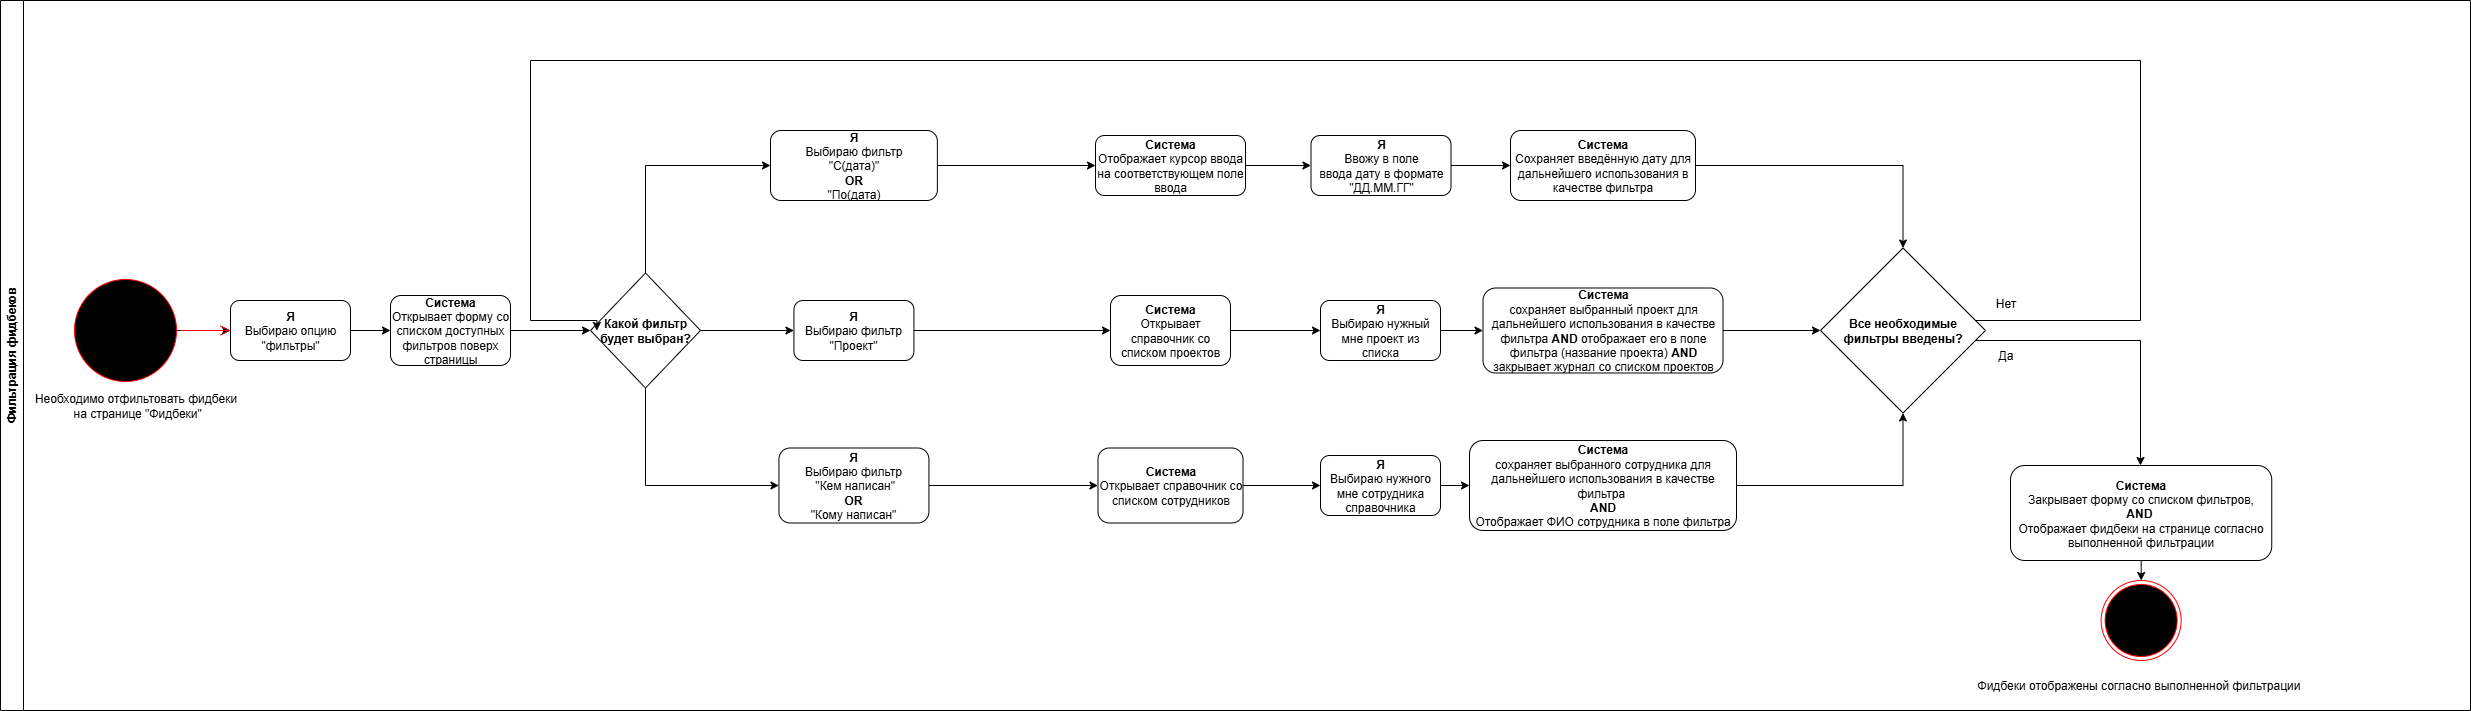

The diagram above was exported from draw.io. Its source (the exported page's mxGraphModel, read from the mxfile embedded in the PNG):
<mxGraphModel dx="2205" dy="796" grid="1" gridSize="10" guides="1" tooltips="1" connect="1" arrows="1" fold="1" page="1" pageScale="1" pageWidth="827" pageHeight="1169" math="0" shadow="0">
  <root>
    <mxCell id="QOPBCUhZtK5n3uXTIvBV-0" />
    <mxCell id="QOPBCUhZtK5n3uXTIvBV-1" parent="QOPBCUhZtK5n3uXTIvBV-0" />
    <mxCell id="QOPBCUhZtK5n3uXTIvBV-28" value="Фильтрация фидбеков" style="swimlane;horizontal=0;whiteSpace=wrap;html=1;" parent="QOPBCUhZtK5n3uXTIvBV-1" vertex="1">
      <mxGeometry x="-70" y="200" width="2470" height="710" as="geometry">
        <mxRectangle x="190" y="430" width="40" height="100" as="alternateBounds" />
      </mxGeometry>
    </mxCell>
    <mxCell id="QOPBCUhZtK5n3uXTIvBV-29" style="edgeStyle=orthogonalEdgeStyle;rounded=0;orthogonalLoop=1;jettySize=auto;html=1;" parent="QOPBCUhZtK5n3uXTIvBV-28" target="QOPBCUhZtK5n3uXTIvBV-31" edge="1">
      <mxGeometry relative="1" as="geometry">
        <mxPoint x="360" y="330" as="targetPoint" />
        <mxPoint x="140" y="329.9999999999998" as="sourcePoint" />
      </mxGeometry>
    </mxCell>
    <mxCell id="QOPBCUhZtK5n3uXTIvBV-30" style="edgeStyle=orthogonalEdgeStyle;rounded=0;orthogonalLoop=1;jettySize=auto;html=1;entryX=0;entryY=0.5;entryDx=0;entryDy=0;" parent="QOPBCUhZtK5n3uXTIvBV-28" source="QOPBCUhZtK5n3uXTIvBV-31" target="QOPBCUhZtK5n3uXTIvBV-51" edge="1">
      <mxGeometry relative="1" as="geometry" />
    </mxCell>
    <mxCell id="QOPBCUhZtK5n3uXTIvBV-31" value="&lt;b&gt;Я&lt;/b&gt; &lt;br&gt;Выбираю опцию&lt;div&gt;&quot;фильтры&quot;&lt;/div&gt;" style="rounded=1;whiteSpace=wrap;html=1;" parent="QOPBCUhZtK5n3uXTIvBV-28" vertex="1">
      <mxGeometry x="230" y="300" width="120" height="60" as="geometry" />
    </mxCell>
    <mxCell id="QOPBCUhZtK5n3uXTIvBV-32" value="" style="edgeStyle=orthogonalEdgeStyle;rounded=0;orthogonalLoop=1;jettySize=auto;html=1;" parent="QOPBCUhZtK5n3uXTIvBV-28" source="QOPBCUhZtK5n3uXTIvBV-35" target="QOPBCUhZtK5n3uXTIvBV-66" edge="1">
      <mxGeometry relative="1" as="geometry" />
    </mxCell>
    <mxCell id="QOPBCUhZtK5n3uXTIvBV-33" style="edgeStyle=orthogonalEdgeStyle;rounded=0;orthogonalLoop=1;jettySize=auto;html=1;entryX=0;entryY=0.5;entryDx=0;entryDy=0;" parent="QOPBCUhZtK5n3uXTIvBV-28" source="QOPBCUhZtK5n3uXTIvBV-35" target="QOPBCUhZtK5n3uXTIvBV-68" edge="1">
      <mxGeometry relative="1" as="geometry">
        <Array as="points">
          <mxPoint x="645" y="485" />
        </Array>
      </mxGeometry>
    </mxCell>
    <mxCell id="QOPBCUhZtK5n3uXTIvBV-34" style="edgeStyle=orthogonalEdgeStyle;rounded=0;orthogonalLoop=1;jettySize=auto;html=1;entryX=0;entryY=0.5;entryDx=0;entryDy=0;" parent="QOPBCUhZtK5n3uXTIvBV-28" source="QOPBCUhZtK5n3uXTIvBV-35" target="QOPBCUhZtK5n3uXTIvBV-64" edge="1">
      <mxGeometry relative="1" as="geometry">
        <Array as="points">
          <mxPoint x="645" y="165" />
        </Array>
      </mxGeometry>
    </mxCell>
    <mxCell id="QOPBCUhZtK5n3uXTIvBV-35" value="&lt;b&gt;Какой фильтр будет выбран?&lt;/b&gt;" style="rhombus;whiteSpace=wrap;html=1;" parent="QOPBCUhZtK5n3uXTIvBV-28" vertex="1">
      <mxGeometry x="590" y="272.5" width="110" height="115" as="geometry" />
    </mxCell>
    <mxCell id="QOPBCUhZtK5n3uXTIvBV-36" style="edgeStyle=orthogonalEdgeStyle;rounded=0;orthogonalLoop=1;jettySize=auto;html=1;" parent="QOPBCUhZtK5n3uXTIvBV-28" source="QOPBCUhZtK5n3uXTIvBV-37" target="QOPBCUhZtK5n3uXTIvBV-61" edge="1">
      <mxGeometry relative="1" as="geometry" />
    </mxCell>
    <mxCell id="QOPBCUhZtK5n3uXTIvBV-37" value="&lt;b&gt;Я&lt;/b&gt;&lt;div&gt;Выбираю нужного мне сотрудника справочника&lt;/div&gt;" style="rounded=1;whiteSpace=wrap;html=1;" parent="QOPBCUhZtK5n3uXTIvBV-28" vertex="1">
      <mxGeometry x="1320" y="455" width="120" height="60" as="geometry" />
    </mxCell>
    <mxCell id="QOPBCUhZtK5n3uXTIvBV-38" style="edgeStyle=orthogonalEdgeStyle;rounded=0;orthogonalLoop=1;jettySize=auto;html=1;" parent="QOPBCUhZtK5n3uXTIvBV-28" source="QOPBCUhZtK5n3uXTIvBV-39" target="QOPBCUhZtK5n3uXTIvBV-57" edge="1">
      <mxGeometry relative="1" as="geometry" />
    </mxCell>
    <mxCell id="QOPBCUhZtK5n3uXTIvBV-39" value="&lt;b&gt;Я&lt;/b&gt;&lt;div&gt;Выбираю нужный мне проект из списка&lt;/div&gt;" style="rounded=1;whiteSpace=wrap;html=1;" parent="QOPBCUhZtK5n3uXTIvBV-28" vertex="1">
      <mxGeometry x="1320" y="300" width="120" height="60" as="geometry" />
    </mxCell>
    <mxCell id="QOPBCUhZtK5n3uXTIvBV-41" style="edgeStyle=orthogonalEdgeStyle;rounded=0;orthogonalLoop=1;jettySize=auto;html=1;" parent="QOPBCUhZtK5n3uXTIvBV-28" source="QOPBCUhZtK5n3uXTIvBV-42" edge="1">
      <mxGeometry relative="1" as="geometry">
        <mxPoint x="596.4" y="330" as="targetPoint" />
        <Array as="points">
          <mxPoint x="2140" y="320" />
          <mxPoint x="2140" y="60" />
          <mxPoint x="530" y="60" />
          <mxPoint x="530" y="320" />
          <mxPoint x="596" y="320" />
        </Array>
      </mxGeometry>
    </mxCell>
    <mxCell id="QOPBCUhZtK5n3uXTIvBV-42" value="&lt;b&gt;Все необходимые фильтры введены?&lt;/b&gt;" style="rhombus;whiteSpace=wrap;html=1;" parent="QOPBCUhZtK5n3uXTIvBV-28" vertex="1">
      <mxGeometry x="1820" y="247.5" width="165" height="165" as="geometry" />
    </mxCell>
    <mxCell id="QOPBCUhZtK5n3uXTIvBV-43" value="Да" style="text;html=1;align=center;verticalAlign=middle;resizable=0;points=[];autosize=1;strokeColor=none;fillColor=none;" parent="QOPBCUhZtK5n3uXTIvBV-28" vertex="1">
      <mxGeometry x="1985" y="340" width="40" height="30" as="geometry" />
    </mxCell>
    <mxCell id="QOPBCUhZtK5n3uXTIvBV-44" value="" style="edgeStyle=orthogonalEdgeStyle;rounded=0;orthogonalLoop=1;jettySize=auto;html=1;" parent="QOPBCUhZtK5n3uXTIvBV-28" source="QOPBCUhZtK5n3uXTIvBV-45" target="QOPBCUhZtK5n3uXTIvBV-70" edge="1">
      <mxGeometry relative="1" as="geometry" />
    </mxCell>
    <mxCell id="QOPBCUhZtK5n3uXTIvBV-45" value="&lt;b&gt;Я&lt;br&gt;&lt;/b&gt;Ввожу в поле ввода&amp;nbsp;дату в формате &quot;ДД.ММ.ГГ&quot;&lt;span style=&quot;color: rgba(0, 0, 0, 0); font-family: monospace; font-size: 0px; text-align: start; text-wrap-mode: nowrap;&quot;&gt;%3CmxGraphModel%3E%3Croot%3E%3CmxCell%20id%3D%220%22%2F%3E%3CmxCell%20id%3D%221%22%20parent%3D%220%22%2F%3E%3CmxCell%20id%3D%222%22%20value%3D%22%26quot%3B%D0%9A%D0%B5%D0%BC%20%D0%BD%D0%B0%D0%BF%D0%B8%D1%81%D0%B0%D0%BD%26quot%3B%26lt%3Bbr%26gt%3B%26lt%3Bb%26gt%3BOR%26lt%3B%2Fb%26gt%3B%26lt%3Bbr%26gt%3B%26quot%3B%D0%9A%D0%BE%D0%BC%D1%83%20%D0%BD%D0%B0%D0%BF%D0%B8%D1%81%D0%B0%D0%BD%26quot%3B%22%20style%3D%22text%3Bhtml%3D1%3Balign%3Dcenter%3BverticalAlign%3Dmiddle%3BwhiteSpace%3Dwrap%3Brounded%3D0%3B%22%20vertex%3D%221%22%20parent%3D%221%22%3E%3CmxGeometry%20x%3D%22950%22%20y%3D%22645%22%20width%3D%22110%22%20height%3D%2230%22%20as%3D%22geometry%22%2F%3E%3C%2FmxCell%3E%3C%2Froot%3E%3C%2FmxGraphModel%&lt;/span&gt;" style="rounded=1;whiteSpace=wrap;html=1;" parent="QOPBCUhZtK5n3uXTIvBV-28" vertex="1">
      <mxGeometry x="1310.5" y="135" width="140" height="60" as="geometry" />
    </mxCell>
    <mxCell id="QOPBCUhZtK5n3uXTIvBV-46" value="&lt;b&gt;Система&lt;/b&gt;&lt;br&gt;Закрывает форму со списком фильтров,&lt;br&gt;&lt;div&gt;&lt;b&gt;AND&amp;nbsp;&lt;/b&gt;&lt;/div&gt;&lt;div&gt;&lt;span style=&quot;background-color: transparent; color: light-dark(rgb(0, 0, 0), rgb(255, 255, 255));&quot;&gt;Отображает фидбеки на странице согласно выполненной фильтрации&lt;/span&gt;&lt;/div&gt;" style="rounded=1;whiteSpace=wrap;html=1;" parent="QOPBCUhZtK5n3uXTIvBV-28" vertex="1">
      <mxGeometry x="2010" y="465" width="261.25" height="95" as="geometry" />
    </mxCell>
    <mxCell id="QOPBCUhZtK5n3uXTIvBV-47" value="" style="ellipse;html=1;shape=endState;fillColor=#000000;strokeColor=#ff0000;" parent="QOPBCUhZtK5n3uXTIvBV-28" vertex="1">
      <mxGeometry x="2100.62" y="580" width="80" height="80" as="geometry" />
    </mxCell>
    <mxCell id="QOPBCUhZtK5n3uXTIvBV-48" style="edgeStyle=orthogonalEdgeStyle;rounded=0;orthogonalLoop=1;jettySize=auto;html=1;entryX=0.5;entryY=0;entryDx=0;entryDy=0;" parent="QOPBCUhZtK5n3uXTIvBV-28" source="QOPBCUhZtK5n3uXTIvBV-46" target="QOPBCUhZtK5n3uXTIvBV-47" edge="1">
      <mxGeometry relative="1" as="geometry" />
    </mxCell>
    <mxCell id="QOPBCUhZtK5n3uXTIvBV-49" style="edgeStyle=orthogonalEdgeStyle;rounded=0;orthogonalLoop=1;jettySize=auto;html=1;" parent="QOPBCUhZtK5n3uXTIvBV-28" source="QOPBCUhZtK5n3uXTIvBV-42" target="QOPBCUhZtK5n3uXTIvBV-46" edge="1">
      <mxGeometry relative="1" as="geometry">
        <mxPoint x="2030" y="382.5" as="targetPoint" />
        <Array as="points">
          <mxPoint x="2140" y="340" />
        </Array>
      </mxGeometry>
    </mxCell>
    <mxCell id="QOPBCUhZtK5n3uXTIvBV-50" style="edgeStyle=orthogonalEdgeStyle;rounded=0;orthogonalLoop=1;jettySize=auto;html=1;entryX=0;entryY=0.5;entryDx=0;entryDy=0;" parent="QOPBCUhZtK5n3uXTIvBV-28" source="QOPBCUhZtK5n3uXTIvBV-51" target="QOPBCUhZtK5n3uXTIvBV-35" edge="1">
      <mxGeometry relative="1" as="geometry" />
    </mxCell>
    <mxCell id="QOPBCUhZtK5n3uXTIvBV-51" value="&lt;b&gt;Система &lt;br&gt;&lt;/b&gt;Открывает форму со списком доступных фильтров поверх страницы" style="whiteSpace=wrap;html=1;rounded=1;" parent="QOPBCUhZtK5n3uXTIvBV-28" vertex="1">
      <mxGeometry x="390" y="295" width="120" height="70" as="geometry" />
    </mxCell>
    <mxCell id="QOPBCUhZtK5n3uXTIvBV-52" style="edgeStyle=orthogonalEdgeStyle;rounded=0;orthogonalLoop=1;jettySize=auto;html=1;entryX=0;entryY=0.5;entryDx=0;entryDy=0;" parent="QOPBCUhZtK5n3uXTIvBV-28" source="QOPBCUhZtK5n3uXTIvBV-53" target="QOPBCUhZtK5n3uXTIvBV-45" edge="1">
      <mxGeometry relative="1" as="geometry">
        <mxPoint x="1060" y="165" as="targetPoint" />
      </mxGeometry>
    </mxCell>
    <mxCell id="QOPBCUhZtK5n3uXTIvBV-53" value="&lt;b&gt;Система&lt;/b&gt;&lt;div&gt;Отображает курсор ввода на соответствующем поле ввода&lt;/div&gt;" style="rounded=1;whiteSpace=wrap;html=1;" parent="QOPBCUhZtK5n3uXTIvBV-28" vertex="1">
      <mxGeometry x="1095" y="135" width="150" height="60" as="geometry" />
    </mxCell>
    <mxCell id="QOPBCUhZtK5n3uXTIvBV-54" style="edgeStyle=orthogonalEdgeStyle;rounded=0;orthogonalLoop=1;jettySize=auto;html=1;" parent="QOPBCUhZtK5n3uXTIvBV-28" source="QOPBCUhZtK5n3uXTIvBV-55" target="QOPBCUhZtK5n3uXTIvBV-37" edge="1">
      <mxGeometry relative="1" as="geometry" />
    </mxCell>
    <mxCell id="QOPBCUhZtK5n3uXTIvBV-55" value="&lt;b&gt;Система&lt;/b&gt;&lt;br&gt;Открывает справочник со списком сотрудников" style="rounded=1;whiteSpace=wrap;html=1;" parent="QOPBCUhZtK5n3uXTIvBV-28" vertex="1">
      <mxGeometry x="1097.5" y="447.5" width="145" height="75" as="geometry" />
    </mxCell>
    <mxCell id="QOPBCUhZtK5n3uXTIvBV-56" style="edgeStyle=orthogonalEdgeStyle;rounded=0;orthogonalLoop=1;jettySize=auto;html=1;entryX=0;entryY=0.5;entryDx=0;entryDy=0;" parent="QOPBCUhZtK5n3uXTIvBV-28" source="QOPBCUhZtK5n3uXTIvBV-57" target="QOPBCUhZtK5n3uXTIvBV-42" edge="1">
      <mxGeometry relative="1" as="geometry" />
    </mxCell>
    <mxCell id="QOPBCUhZtK5n3uXTIvBV-57" value="&lt;b&gt;Система&lt;br&gt;&lt;/b&gt;&lt;div&gt;&lt;span style=&quot;background-color: transparent; color: light-dark(rgb(0, 0, 0), rgb(255, 255, 255));&quot;&gt;сохраняет выбранный проект для дальнейшего использования в качестве фильтра&lt;/span&gt;&amp;nbsp;&lt;b&gt;AND &lt;/b&gt;отображает его в поле фильтра (название проекта) &lt;b&gt;AND &lt;/b&gt;закрывает журнал со списком проектов&lt;/div&gt;" style="whiteSpace=wrap;html=1;rounded=1;" parent="QOPBCUhZtK5n3uXTIvBV-28" vertex="1">
      <mxGeometry x="1482.5" y="287.5" width="240" height="85" as="geometry" />
    </mxCell>
    <mxCell id="QOPBCUhZtK5n3uXTIvBV-58" style="edgeStyle=orthogonalEdgeStyle;rounded=0;orthogonalLoop=1;jettySize=auto;html=1;entryX=0;entryY=0.5;entryDx=0;entryDy=0;" parent="QOPBCUhZtK5n3uXTIvBV-28" source="QOPBCUhZtK5n3uXTIvBV-59" target="QOPBCUhZtK5n3uXTIvBV-39" edge="1">
      <mxGeometry relative="1" as="geometry" />
    </mxCell>
    <mxCell id="QOPBCUhZtK5n3uXTIvBV-59" value="&lt;b&gt;Система&lt;/b&gt;&lt;div&gt;Открывает справочник со списком проектов&lt;/div&gt;" style="rounded=1;whiteSpace=wrap;html=1;" parent="QOPBCUhZtK5n3uXTIvBV-28" vertex="1">
      <mxGeometry x="1110" y="295" width="120" height="70" as="geometry" />
    </mxCell>
    <mxCell id="QOPBCUhZtK5n3uXTIvBV-60" style="edgeStyle=orthogonalEdgeStyle;rounded=0;orthogonalLoop=1;jettySize=auto;html=1;entryX=0.5;entryY=1;entryDx=0;entryDy=0;" parent="QOPBCUhZtK5n3uXTIvBV-28" source="QOPBCUhZtK5n3uXTIvBV-61" target="QOPBCUhZtK5n3uXTIvBV-42" edge="1">
      <mxGeometry relative="1" as="geometry">
        <mxPoint x="2210" y="435" as="targetPoint" />
      </mxGeometry>
    </mxCell>
    <mxCell id="QOPBCUhZtK5n3uXTIvBV-61" value="&lt;b&gt;Система&lt;/b&gt;&lt;br&gt;сохраняет выбранного сотрудника для дальнейшего использования в качестве фильтра&amp;nbsp;&lt;div&gt;&lt;b&gt;AND&lt;/b&gt;&lt;/div&gt;&lt;div&gt;Отображает ФИО сотрудника в поле фильтра&lt;/div&gt;" style="rounded=1;whiteSpace=wrap;html=1;" parent="QOPBCUhZtK5n3uXTIvBV-28" vertex="1">
      <mxGeometry x="1469" y="440" width="267" height="90" as="geometry" />
    </mxCell>
    <mxCell id="QOPBCUhZtK5n3uXTIvBV-62" value="Нет" style="text;html=1;align=center;verticalAlign=middle;resizable=0;points=[];autosize=1;strokeColor=none;fillColor=none;" parent="QOPBCUhZtK5n3uXTIvBV-28" vertex="1">
      <mxGeometry x="1985" y="287.5" width="40" height="30" as="geometry" />
    </mxCell>
    <mxCell id="QOPBCUhZtK5n3uXTIvBV-63" style="edgeStyle=orthogonalEdgeStyle;rounded=0;orthogonalLoop=1;jettySize=auto;html=1;entryX=0;entryY=0.5;entryDx=0;entryDy=0;" parent="QOPBCUhZtK5n3uXTIvBV-28" source="QOPBCUhZtK5n3uXTIvBV-64" target="QOPBCUhZtK5n3uXTIvBV-53" edge="1">
      <mxGeometry relative="1" as="geometry" />
    </mxCell>
    <mxCell id="QOPBCUhZtK5n3uXTIvBV-64" value="&lt;b&gt;Я&lt;/b&gt;&lt;div&gt;Выбираю фильтр &lt;br&gt;&quot;С(дата)&quot;&lt;/div&gt;&lt;div&gt;&lt;b&gt;OR&lt;/b&gt;&lt;/div&gt;&lt;div&gt;&quot;По(дата)&lt;/div&gt;" style="rounded=1;whiteSpace=wrap;html=1;" parent="QOPBCUhZtK5n3uXTIvBV-28" vertex="1">
      <mxGeometry x="770" y="130" width="166.87" height="70" as="geometry" />
    </mxCell>
    <mxCell id="QOPBCUhZtK5n3uXTIvBV-65" style="edgeStyle=orthogonalEdgeStyle;rounded=0;orthogonalLoop=1;jettySize=auto;html=1;entryX=0;entryY=0.5;entryDx=0;entryDy=0;" parent="QOPBCUhZtK5n3uXTIvBV-28" source="QOPBCUhZtK5n3uXTIvBV-66" target="QOPBCUhZtK5n3uXTIvBV-59" edge="1">
      <mxGeometry relative="1" as="geometry" />
    </mxCell>
    <mxCell id="QOPBCUhZtK5n3uXTIvBV-66" value="&lt;b&gt;Я&lt;/b&gt;&lt;div&gt;Выбираю фильтр &quot;Проект&quot;&lt;/div&gt;" style="rounded=1;whiteSpace=wrap;html=1;" parent="QOPBCUhZtK5n3uXTIvBV-28" vertex="1">
      <mxGeometry x="793.44" y="300" width="120" height="60" as="geometry" />
    </mxCell>
    <mxCell id="QOPBCUhZtK5n3uXTIvBV-67" style="edgeStyle=orthogonalEdgeStyle;rounded=0;orthogonalLoop=1;jettySize=auto;html=1;entryX=0;entryY=0.5;entryDx=0;entryDy=0;" parent="QOPBCUhZtK5n3uXTIvBV-28" source="QOPBCUhZtK5n3uXTIvBV-68" target="QOPBCUhZtK5n3uXTIvBV-55" edge="1">
      <mxGeometry relative="1" as="geometry" />
    </mxCell>
    <mxCell id="QOPBCUhZtK5n3uXTIvBV-68" value="&lt;b&gt;Я&lt;/b&gt;&lt;div&gt;Выбираю фильтр&lt;br&gt;&amp;nbsp;&quot;Кем написан&quot;&lt;/div&gt;&lt;div&gt;&lt;b&gt;OR&lt;/b&gt;&lt;/div&gt;&lt;div&gt;&quot;Кому написан&quot;&lt;/div&gt;" style="rounded=1;whiteSpace=wrap;html=1;" parent="QOPBCUhZtK5n3uXTIvBV-28" vertex="1">
      <mxGeometry x="778.4300000000001" y="447.5" width="150" height="75" as="geometry" />
    </mxCell>
    <mxCell id="QOPBCUhZtK5n3uXTIvBV-69" style="edgeStyle=orthogonalEdgeStyle;rounded=0;orthogonalLoop=1;jettySize=auto;html=1;entryX=0.5;entryY=0;entryDx=0;entryDy=0;" parent="QOPBCUhZtK5n3uXTIvBV-28" source="QOPBCUhZtK5n3uXTIvBV-70" target="QOPBCUhZtK5n3uXTIvBV-42" edge="1">
      <mxGeometry relative="1" as="geometry" />
    </mxCell>
    <mxCell id="QOPBCUhZtK5n3uXTIvBV-70" value="&lt;b&gt;Система&lt;/b&gt;&lt;br&gt;Сохраняет введённую дату для дальнейшего использования в качестве фильтра" style="whiteSpace=wrap;html=1;rounded=1;" parent="QOPBCUhZtK5n3uXTIvBV-28" vertex="1">
      <mxGeometry x="1510" y="130" width="185" height="70" as="geometry" />
    </mxCell>
    <mxCell id="7d7khjtQF3A9FXItPmwM-0" value="" style="ellipse;html=1;shape=startState;fillColor=#000000;strokeColor=#ff0000;" parent="QOPBCUhZtK5n3uXTIvBV-28" vertex="1">
      <mxGeometry x="70" y="275" width="110" height="110" as="geometry" />
    </mxCell>
    <mxCell id="7d7khjtQF3A9FXItPmwM-1" value="" style="edgeStyle=orthogonalEdgeStyle;html=1;verticalAlign=bottom;endArrow=open;endSize=8;strokeColor=#ff0000;rounded=0;entryX=0;entryY=0.5;entryDx=0;entryDy=0;" parent="QOPBCUhZtK5n3uXTIvBV-28" source="7d7khjtQF3A9FXItPmwM-0" target="QOPBCUhZtK5n3uXTIvBV-31" edge="1">
      <mxGeometry relative="1" as="geometry">
        <mxPoint x="95" y="400" as="targetPoint" />
      </mxGeometry>
    </mxCell>
    <mxCell id="7d7khjtQF3A9FXItPmwM-2" value="Необходимо отфильтовать фидбеки&lt;div&gt;&amp;nbsp;на странице &quot;Фидбеки&quot;&lt;/div&gt;" style="text;html=1;align=center;verticalAlign=middle;resizable=0;points=[];autosize=1;strokeColor=none;fillColor=none;" parent="QOPBCUhZtK5n3uXTIvBV-28" vertex="1">
      <mxGeometry x="20" y="385" width="230" height="40" as="geometry" />
    </mxCell>
    <mxCell id="7d7khjtQF3A9FXItPmwM-3" value="Фидбеки отображены согласно выполненной фильтрации" style="text;html=1;align=center;verticalAlign=middle;resizable=0;points=[];autosize=1;strokeColor=none;fillColor=none;" parent="QOPBCUhZtK5n3uXTIvBV-28" vertex="1">
      <mxGeometry x="1963" y="670" width="350" height="30" as="geometry" />
    </mxCell>
  </root>
</mxGraphModel>